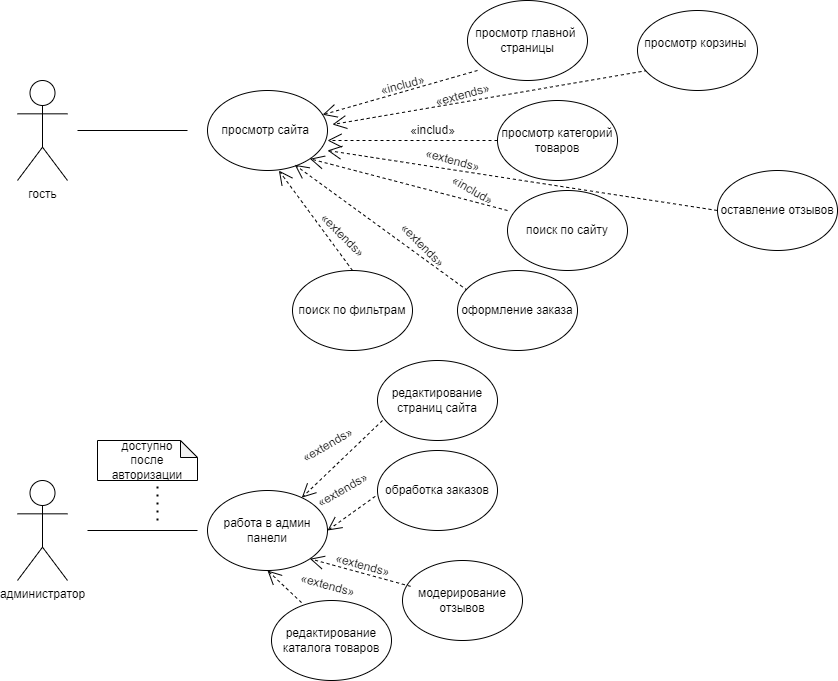

The diagram above was exported from draw.io. Its source (the exported page's mxGraphModel, read from the mxfile embedded in the PNG):
<mxGraphModel dx="1012" dy="606" grid="1" gridSize="10" guides="1" tooltips="1" connect="1" arrows="1" fold="1" page="1" pageScale="1" pageWidth="827" pageHeight="1169" math="0" shadow="0">
  <root>
    <mxCell id="0" />
    <mxCell id="1" parent="0" />
    <mxCell id="evYXxHhsUWhevu8b4eSq-1" value="гость" style="shape=umlActor;verticalLabelPosition=bottom;verticalAlign=top;html=1;outlineConnect=0;" parent="1" vertex="1">
      <mxGeometry x="100" y="90" width="50" height="100" as="geometry" />
    </mxCell>
    <mxCell id="evYXxHhsUWhevu8b4eSq-2" value="" style="endArrow=none;html=1;rounded=0;" parent="1" edge="1">
      <mxGeometry width="50" height="50" relative="1" as="geometry">
        <mxPoint x="160" y="140" as="sourcePoint" />
        <mxPoint x="270" y="140" as="targetPoint" />
      </mxGeometry>
    </mxCell>
    <mxCell id="evYXxHhsUWhevu8b4eSq-3" value="просмотр сайта&amp;nbsp;" style="ellipse;whiteSpace=wrap;html=1;" parent="1" vertex="1">
      <mxGeometry x="290" y="100" width="120" height="80" as="geometry" />
    </mxCell>
    <mxCell id="evYXxHhsUWhevu8b4eSq-4" value="" style="endArrow=open;dashed=1;endFill=0;endSize=12;html=1;rounded=0;" parent="1" target="evYXxHhsUWhevu8b4eSq-3" edge="1">
      <mxGeometry width="160" relative="1" as="geometry">
        <mxPoint x="560" y="80" as="sourcePoint" />
        <mxPoint x="670" y="110" as="targetPoint" />
      </mxGeometry>
    </mxCell>
    <mxCell id="evYXxHhsUWhevu8b4eSq-5" value="просмотр главной&amp;nbsp;&lt;div&gt;страницы&lt;/div&gt;" style="ellipse;whiteSpace=wrap;html=1;" parent="1" vertex="1">
      <mxGeometry x="550" y="10" width="120" height="80" as="geometry" />
    </mxCell>
    <mxCell id="evYXxHhsUWhevu8b4eSq-6" value="" style="endArrow=open;dashed=1;endFill=0;endSize=12;html=1;rounded=0;" parent="1" edge="1">
      <mxGeometry width="160" relative="1" as="geometry">
        <mxPoint x="580" y="150" as="sourcePoint" />
        <mxPoint x="410" y="150" as="targetPoint" />
      </mxGeometry>
    </mxCell>
    <mxCell id="evYXxHhsUWhevu8b4eSq-7" value="просмотр категорий&lt;div&gt;товаров&lt;/div&gt;" style="ellipse;whiteSpace=wrap;html=1;" parent="1" vertex="1">
      <mxGeometry x="580" y="110" width="120" height="80" as="geometry" />
    </mxCell>
    <mxCell id="evYXxHhsUWhevu8b4eSq-8" value="" style="endArrow=open;dashed=1;endFill=0;endSize=12;html=1;rounded=0;entryX=1;entryY=1;entryDx=0;entryDy=0;" parent="1" target="evYXxHhsUWhevu8b4eSq-3" edge="1">
      <mxGeometry width="160" relative="1" as="geometry">
        <mxPoint x="590" y="220" as="sourcePoint" />
        <mxPoint x="410" y="190" as="targetPoint" />
      </mxGeometry>
    </mxCell>
    <mxCell id="evYXxHhsUWhevu8b4eSq-9" value="поиск по сайту" style="ellipse;whiteSpace=wrap;html=1;" parent="1" vertex="1">
      <mxGeometry x="590" y="200" width="120" height="80" as="geometry" />
    </mxCell>
    <mxCell id="evYXxHhsUWhevu8b4eSq-10" value="" style="endArrow=open;dashed=1;endFill=0;endSize=12;html=1;rounded=0;entryX=0.727;entryY=0.929;entryDx=0;entryDy=0;entryPerimeter=0;" parent="1" target="evYXxHhsUWhevu8b4eSq-3" edge="1">
      <mxGeometry width="160" relative="1" as="geometry">
        <mxPoint x="550" y="300" as="sourcePoint" />
        <mxPoint x="370" y="220" as="targetPoint" />
      </mxGeometry>
    </mxCell>
    <mxCell id="evYXxHhsUWhevu8b4eSq-11" value="оформление заказа" style="ellipse;whiteSpace=wrap;html=1;" parent="1" vertex="1">
      <mxGeometry x="540" y="280" width="120" height="80" as="geometry" />
    </mxCell>
    <mxCell id="evYXxHhsUWhevu8b4eSq-12" value="" style="endArrow=open;dashed=1;endFill=0;endSize=12;html=1;rounded=0;" parent="1" edge="1">
      <mxGeometry width="160" relative="1" as="geometry">
        <mxPoint x="730" y="80" as="sourcePoint" />
        <mxPoint x="415" y="134" as="targetPoint" />
      </mxGeometry>
    </mxCell>
    <mxCell id="evYXxHhsUWhevu8b4eSq-13" value="просмотр корзины&amp;nbsp;&lt;div&gt;&lt;br&gt;&lt;/div&gt;" style="ellipse;whiteSpace=wrap;html=1;" parent="1" vertex="1">
      <mxGeometry x="720" y="20" width="120" height="80" as="geometry" />
    </mxCell>
    <mxCell id="evYXxHhsUWhevu8b4eSq-14" value="" style="endArrow=open;dashed=1;endFill=0;endSize=12;html=1;rounded=0;" parent="1" edge="1">
      <mxGeometry width="160" relative="1" as="geometry">
        <mxPoint x="800" y="220" as="sourcePoint" />
        <mxPoint x="410" y="160" as="targetPoint" />
      </mxGeometry>
    </mxCell>
    <mxCell id="evYXxHhsUWhevu8b4eSq-15" value="&lt;div&gt;оставление отзывов&lt;/div&gt;" style="ellipse;whiteSpace=wrap;html=1;" parent="1" vertex="1">
      <mxGeometry x="800" y="180" width="120" height="80" as="geometry" />
    </mxCell>
    <mxCell id="evYXxHhsUWhevu8b4eSq-16" value="«includ»" style="text;html=1;align=center;verticalAlign=middle;resizable=0;points=[];autosize=1;strokeColor=none;fillColor=none;rotation=-15;" parent="1" vertex="1">
      <mxGeometry x="450" y="80" width="70" height="30" as="geometry" />
    </mxCell>
    <mxCell id="evYXxHhsUWhevu8b4eSq-17" value="«extends»" style="text;html=1;align=center;verticalAlign=middle;resizable=0;points=[];autosize=1;strokeColor=none;fillColor=none;rotation=-15;" parent="1" vertex="1">
      <mxGeometry x="505" y="90" width="80" height="30" as="geometry" />
    </mxCell>
    <mxCell id="evYXxHhsUWhevu8b4eSq-18" value="«includ»" style="text;html=1;align=center;verticalAlign=middle;resizable=0;points=[];autosize=1;strokeColor=none;fillColor=none;rotation=0;" parent="1" vertex="1">
      <mxGeometry x="480" y="125" width="70" height="30" as="geometry" />
    </mxCell>
    <mxCell id="evYXxHhsUWhevu8b4eSq-19" value="«extends»" style="text;html=1;align=center;verticalAlign=middle;resizable=0;points=[];autosize=1;strokeColor=none;fillColor=none;rotation=15;" parent="1" vertex="1">
      <mxGeometry x="495" y="155" width="80" height="30" as="geometry" />
    </mxCell>
    <mxCell id="evYXxHhsUWhevu8b4eSq-21" value="«includ»" style="text;html=1;align=center;verticalAlign=middle;resizable=0;points=[];autosize=1;strokeColor=none;fillColor=none;rotation=30;" parent="1" vertex="1">
      <mxGeometry x="520" y="185" width="70" height="30" as="geometry" />
    </mxCell>
    <mxCell id="evYXxHhsUWhevu8b4eSq-23" value="«extends»" style="text;html=1;align=center;verticalAlign=middle;resizable=0;points=[];autosize=1;strokeColor=none;fillColor=none;rotation=45;" parent="1" vertex="1">
      <mxGeometry x="465" y="240" width="80" height="30" as="geometry" />
    </mxCell>
    <mxCell id="evYXxHhsUWhevu8b4eSq-24" value="администратор" style="shape=umlActor;verticalLabelPosition=bottom;verticalAlign=top;html=1;outlineConnect=0;" parent="1" vertex="1">
      <mxGeometry x="100" y="490" width="50" height="100" as="geometry" />
    </mxCell>
    <mxCell id="evYXxHhsUWhevu8b4eSq-25" value="" style="endArrow=none;html=1;rounded=0;" parent="1" edge="1">
      <mxGeometry width="50" height="50" relative="1" as="geometry">
        <mxPoint x="170" y="540" as="sourcePoint" />
        <mxPoint x="280" y="540" as="targetPoint" />
      </mxGeometry>
    </mxCell>
    <mxCell id="evYXxHhsUWhevu8b4eSq-26" value="работа в админ панели" style="ellipse;whiteSpace=wrap;html=1;" parent="1" vertex="1">
      <mxGeometry x="290" y="500" width="120" height="80" as="geometry" />
    </mxCell>
    <mxCell id="evYXxHhsUWhevu8b4eSq-27" value="доступно&lt;div&gt;после авторизации&lt;/div&gt;" style="shape=note;whiteSpace=wrap;html=1;backgroundOutline=1;darkOpacity=0.05;size=17;" parent="1" vertex="1">
      <mxGeometry x="180" y="450" width="100" height="40" as="geometry" />
    </mxCell>
    <mxCell id="evYXxHhsUWhevu8b4eSq-28" value="" style="endArrow=none;dashed=1;html=1;dashPattern=1 3;strokeWidth=2;rounded=0;" parent="1" edge="1">
      <mxGeometry width="50" height="50" relative="1" as="geometry">
        <mxPoint x="240" y="530" as="sourcePoint" />
        <mxPoint x="240" y="490" as="targetPoint" />
      </mxGeometry>
    </mxCell>
    <mxCell id="evYXxHhsUWhevu8b4eSq-29" value="редактирование страниц сайта" style="ellipse;whiteSpace=wrap;html=1;" parent="1" vertex="1">
      <mxGeometry x="460" y="370" width="120" height="80" as="geometry" />
    </mxCell>
    <mxCell id="evYXxHhsUWhevu8b4eSq-31" value="модерирование отзывов" style="ellipse;whiteSpace=wrap;html=1;" parent="1" vertex="1">
      <mxGeometry x="485" y="570" width="120" height="80" as="geometry" />
    </mxCell>
    <mxCell id="evYXxHhsUWhevu8b4eSq-32" value="обработка заказов" style="ellipse;whiteSpace=wrap;html=1;" parent="1" vertex="1">
      <mxGeometry x="460" y="460" width="120" height="80" as="geometry" />
    </mxCell>
    <mxCell id="evYXxHhsUWhevu8b4eSq-34" value="" style="endArrow=open;dashed=1;endFill=0;endSize=12;html=1;rounded=0;" parent="1" target="evYXxHhsUWhevu8b4eSq-26" edge="1">
      <mxGeometry width="160" relative="1" as="geometry">
        <mxPoint x="465" y="430" as="sourcePoint" />
        <mxPoint x="310" y="474" as="targetPoint" />
      </mxGeometry>
    </mxCell>
    <mxCell id="evYXxHhsUWhevu8b4eSq-35" value="" style="endArrow=open;dashed=1;endFill=0;endSize=12;html=1;rounded=0;exitX=-0.019;exitY=0.573;exitDx=0;exitDy=0;exitPerimeter=0;entryX=1;entryY=0.5;entryDx=0;entryDy=0;" parent="1" source="evYXxHhsUWhevu8b4eSq-32" target="evYXxHhsUWhevu8b4eSq-26" edge="1">
      <mxGeometry width="160" relative="1" as="geometry">
        <mxPoint x="475" y="440" as="sourcePoint" />
        <mxPoint x="394" y="517" as="targetPoint" />
      </mxGeometry>
    </mxCell>
    <mxCell id="evYXxHhsUWhevu8b4eSq-37" value="" style="endArrow=open;dashed=1;endFill=0;endSize=12;html=1;rounded=0;exitX=0.067;exitY=0.323;exitDx=0;exitDy=0;exitPerimeter=0;entryX=1;entryY=1;entryDx=0;entryDy=0;" parent="1" source="evYXxHhsUWhevu8b4eSq-31" target="evYXxHhsUWhevu8b4eSq-26" edge="1">
      <mxGeometry width="160" relative="1" as="geometry">
        <mxPoint x="478" y="526" as="sourcePoint" />
        <mxPoint x="430" y="560" as="targetPoint" />
      </mxGeometry>
    </mxCell>
    <mxCell id="evYXxHhsUWhevu8b4eSq-38" value="поиск по фильтрам" style="ellipse;whiteSpace=wrap;html=1;" parent="1" vertex="1">
      <mxGeometry x="375" y="280" width="120" height="80" as="geometry" />
    </mxCell>
    <mxCell id="evYXxHhsUWhevu8b4eSq-39" value="" style="endArrow=open;dashed=1;endFill=0;endSize=12;html=1;rounded=0;entryX=0.595;entryY=1.001;entryDx=0;entryDy=0;entryPerimeter=0;exitX=0.5;exitY=0;exitDx=0;exitDy=0;" parent="1" source="evYXxHhsUWhevu8b4eSq-38" target="evYXxHhsUWhevu8b4eSq-3" edge="1">
      <mxGeometry width="160" relative="1" as="geometry">
        <mxPoint x="520" y="311" as="sourcePoint" />
        <mxPoint x="347" y="185" as="targetPoint" />
      </mxGeometry>
    </mxCell>
    <mxCell id="evYXxHhsUWhevu8b4eSq-40" value="«extends»" style="text;html=1;align=center;verticalAlign=middle;resizable=0;points=[];autosize=1;strokeColor=none;fillColor=none;rotation=45;" parent="1" vertex="1">
      <mxGeometry x="385" y="230" width="80" height="30" as="geometry" />
    </mxCell>
    <mxCell id="evYXxHhsUWhevu8b4eSq-41" value="«extends»" style="text;html=1;align=center;verticalAlign=middle;resizable=0;points=[];autosize=1;strokeColor=none;fillColor=none;rotation=-30;" parent="1" vertex="1">
      <mxGeometry x="370" y="440" width="80" height="30" as="geometry" />
    </mxCell>
    <mxCell id="evYXxHhsUWhevu8b4eSq-42" value="«extends»" style="text;html=1;align=center;verticalAlign=middle;resizable=0;points=[];autosize=1;strokeColor=none;fillColor=none;rotation=-30;" parent="1" vertex="1">
      <mxGeometry x="385" y="485" width="80" height="30" as="geometry" />
    </mxCell>
    <mxCell id="evYXxHhsUWhevu8b4eSq-43" value="«extends»" style="text;html=1;align=center;verticalAlign=middle;resizable=0;points=[];autosize=1;strokeColor=none;fillColor=none;rotation=15;" parent="1" vertex="1">
      <mxGeometry x="405" y="560" width="80" height="30" as="geometry" />
    </mxCell>
    <mxCell id="evYXxHhsUWhevu8b4eSq-44" value="редактирование каталога товаров" style="ellipse;whiteSpace=wrap;html=1;" parent="1" vertex="1">
      <mxGeometry x="354" y="610" width="120" height="80" as="geometry" />
    </mxCell>
    <mxCell id="evYXxHhsUWhevu8b4eSq-45" value="" style="endArrow=open;dashed=1;endFill=0;endSize=12;html=1;rounded=0;exitX=0.25;exitY=0.026;exitDx=0;exitDy=0;exitPerimeter=0;entryX=0.5;entryY=1;entryDx=0;entryDy=0;" parent="1" source="evYXxHhsUWhevu8b4eSq-44" target="evYXxHhsUWhevu8b4eSq-26" edge="1">
      <mxGeometry width="160" relative="1" as="geometry">
        <mxPoint x="468" y="516" as="sourcePoint" />
        <mxPoint x="420" y="550" as="targetPoint" />
      </mxGeometry>
    </mxCell>
    <mxCell id="evYXxHhsUWhevu8b4eSq-46" value="«extends»" style="text;html=1;align=center;verticalAlign=middle;resizable=0;points=[];autosize=1;strokeColor=none;fillColor=none;rotation=15;" parent="1" vertex="1">
      <mxGeometry x="370" y="580" width="80" height="30" as="geometry" />
    </mxCell>
  </root>
</mxGraphModel>